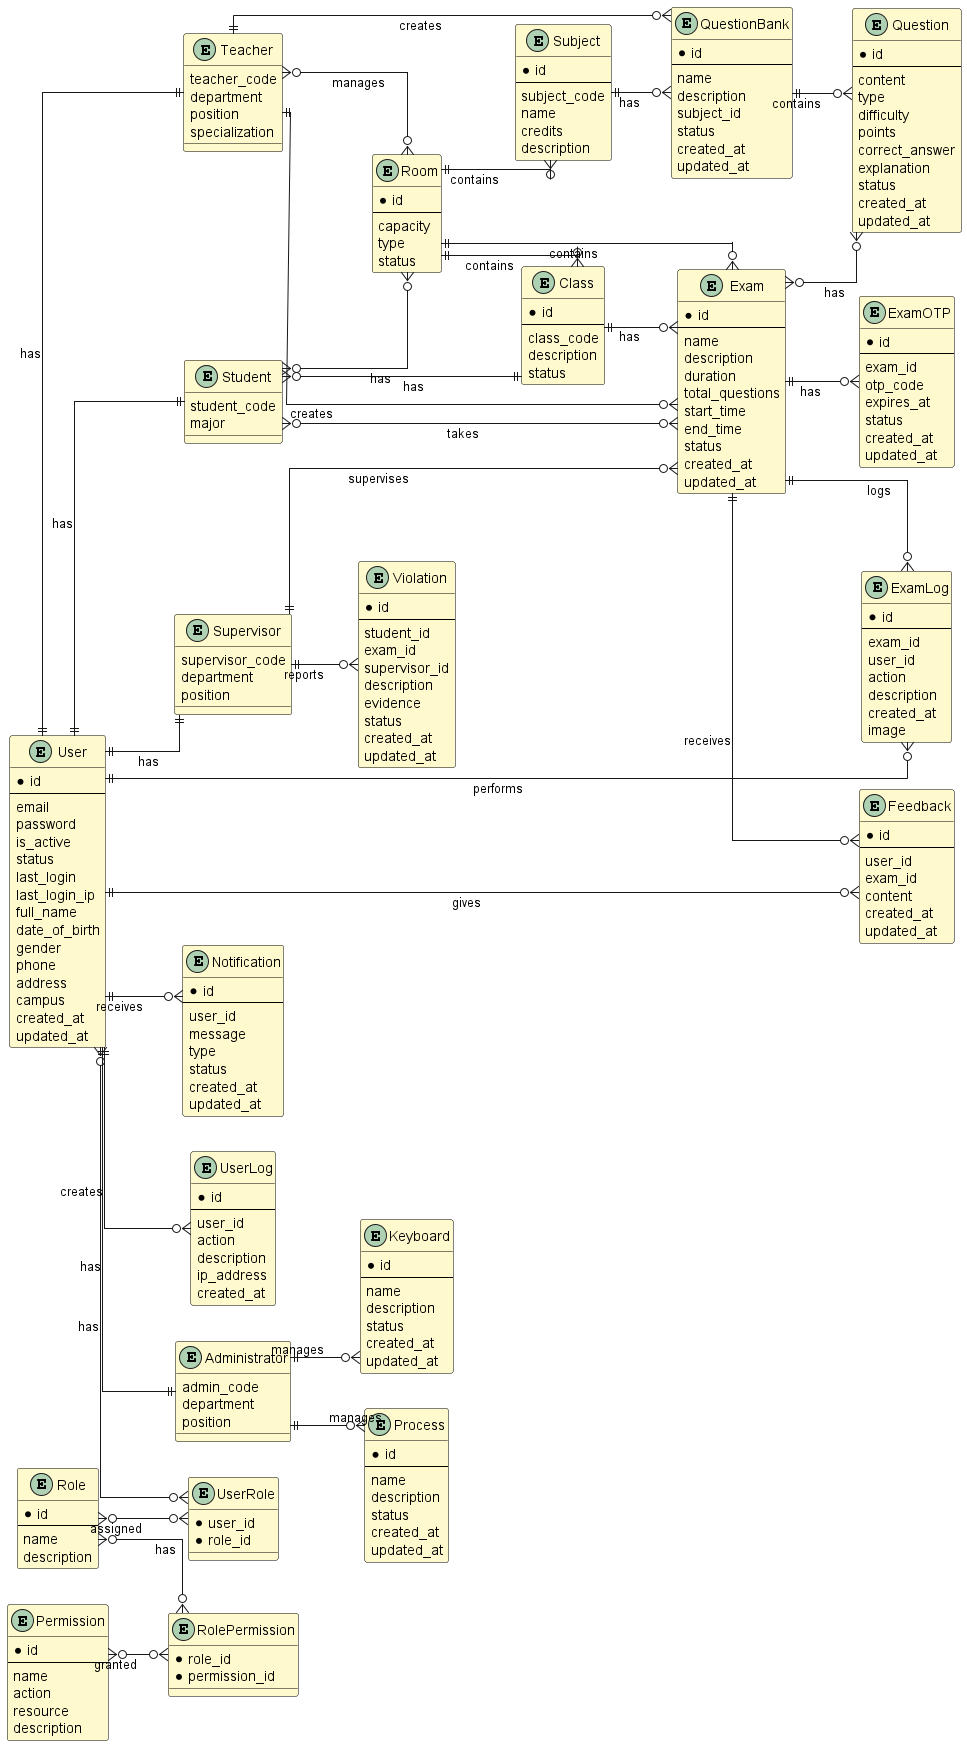

The diagram above was rendered by PlantUML. Its source (embedded in the PNG):
@startuml
left to right direction
skinparam linetype ortho
skinparam class {
    BackgroundColor #FFFACD
    BorderColor Black
}
entity User {
  * id
  --
  email
  password
  is_active
  status
  last_login
  last_login_ip
  full_name
  date_of_birth
  gender
  phone
  address
  campus
  created_at
  updated_at
}

entity UserLog {
  * id
  --
  user_id
  action
  description
  ip_address
  created_at
}

entity Student {
  student_code
  major
}

entity Teacher {
  teacher_code
  department
  position
  specialization
}

entity Administrator {
  admin_code
  department
  position
}

entity Supervisor {
  supervisor_code
  department
  position
}

entity Process {
  * id
  --
  name
  description
  status
  created_at
  updated_at
}

entity Keyboard {
  * id
  --
  name
  description
  status
  created_at
  updated_at
}

entity Notification {
  * id
  --
  user_id
  message
  type
  status
  created_at
  updated_at
}

entity Feedback {
  * id
  --
  user_id
  exam_id
  content
  created_at
  updated_at
}

entity Violation {
  * id
  --
  student_id
  exam_id
  supervisor_id
  description
  evidence
  status
  created_at
  updated_at
}

entity QuestionBank {
  * id
  --
  name
  description
  subject_id
  status
  created_at
  updated_at
}

entity Question {
  * id
  --
  content
  type
  difficulty
  points
  correct_answer
  explanation
  status
  created_at
  updated_at
}

entity Exam {
  * id
  --
  name
  description
  duration
  total_questions
  start_time
  end_time
  status
  created_at
  updated_at
}

entity ExamOTP {
  * id
  --
  exam_id
  otp_code
  expires_at
  status
  created_at
  updated_at
}

entity ExamLog {
  * id
  --
  exam_id
  user_id
  action
  description
  created_at
  image
}

entity Class {
  * id
  --
  class_code
  description
  status
}

entity Subject {
  * id
  --
  subject_code
  name
  credits
  description
}

entity Room {
  * id
  --
  capacity
  type
  status
}

entity Role {
  * id
  --
  name
  description
}

entity Permission {
  * id
  --
  name
  action
  resource
  description
}

entity UserRole {
  * user_id
  * role_id
}

entity RolePermission {
  * role_id
  * permission_id
}

User  }o--o{ UserRole : "has"
Role  }o--o{ UserRole : "assigned"
Role  }o--o{ RolePermission : "has"
Permission  }o--o{ RolePermission : "granted"
User ||--|| Student : "has"
User ||--|| Teacher : "has"
User ||--|| Administrator : "has"
User ||--|| Supervisor : "has"
User ||--o{ UserLog : "creates"
Administrator ||--o{ Process : "manages"
Administrator ||--o{ Keyboard : "manages"
Supervisor ||--o{ Violation : "reports"

Class ||--o{ Student : "has"
Room ||--o{ Subject : "contains"
Room ||--o{ Class : "contains"
Student  }o--o{ Room : "has"
Teacher  }o--o{ Room : "manages"
Teacher ||--o{ QuestionBank : "creates"
QuestionBank ||--o{ Question : "contains"
Subject ||--o{ QuestionBank : "has"
Teacher ||--o{ Exam : "creates"
Exam  }o--o{ Question : "has"
Room ||--o{ Exam : "contains"
Class ||--o{ Exam : "has"
Student  }o--o{ Exam : "takes"
Supervisor ||--o{ Exam : "supervises"

User ||--o{ Notification : "receives"
User ||--o{ Feedback : "gives"
Exam ||--o{ Feedback : "receives"
Exam ||--o{ ExamOTP : "has"
Exam ||--o{ ExamLog : "logs"
User ||--o{ ExamLog : "performs"

@enduml